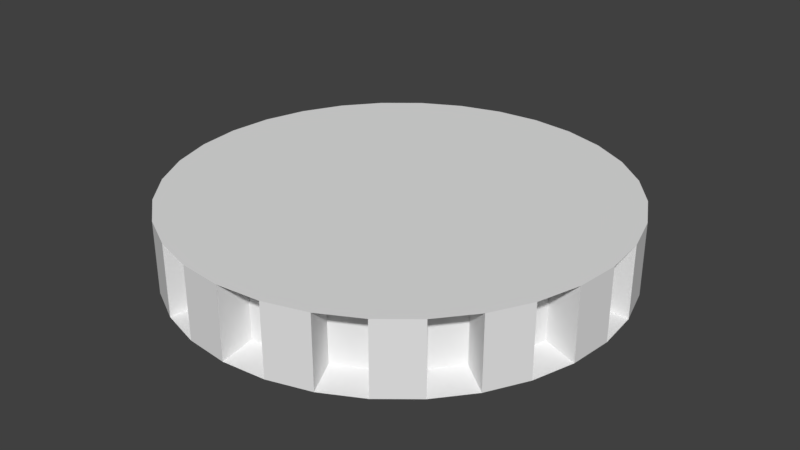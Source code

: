 # Source: RotatorCube1blend.blend  (saved by Blender 2.79.0; exported with 4.5.12 LTS)
import bpy
from mathutils import Matrix  # noqa: F401  (used for matrix-valued properties, if any)

bpy.ops.wm.read_factory_settings(use_empty=True)
scene = bpy.context.scene
scene.name = 'Scene'

# ---- collections
col_collection_1 = bpy.data.collections.new('Collection 1'); scene.collection.children.link(col_collection_1)

# ---- world
world_world = bpy.data.worlds.new('World'); scene.world = world_world
world_world.color = (0.05088, 0.05088, 0.05088)
world_world.use_sun_shadow = False
world_world.sun_shadow_jitter_overblur = 0.0
world_world.cycles.sampling_method = 'MANUAL'

# ---- meshes
me_circle = bpy.data.meshes.new('Circle')
me_circle.from_pydata([(0.0, 1.0, 0.0), (-0.1951, 0.9808, 0.0), (-0.3827, 0.9239, 0.0), (-0.5556, 0.8315, 0.0), (-0.7071, 0.7071, 0.0), (-0.8315, 0.5556, 0.0), (-0.9239, 0.3827, 0.0), (-0.9808, 0.1951, 0.0), (-1.0, 7.55e-08, 0.0), (-0.9808, -0.1951, 0.0), (-0.9239, -0.3827, 0.0), (-0.8315, -0.5556, 0.0), (-0.7071, -0.7071, 0.0), (-0.5556, -0.8315, 0.0), (-0.3827, -0.9239, 0.0), (-0.1951, -0.9808, 0.0), (3.258e-07, -1.0, 0.0), (0.1951, -0.9808, 0.0), (0.3827, -0.9239, 0.0), (0.5556, -0.8315, 0.0), (0.7071, -0.7071, 0.0), (0.8315, -0.5556, 0.0), (0.9239, -0.3827, 0.0), (0.9808, -0.1951, 0.0), (1.0, 9.656e-07, 0.0), (0.9808, 0.1951, 0.0), (0.9239, 0.3827, 0.0), (0.8315, 0.5556, 0.0), (0.7071, 0.7071, 0.0), (0.5556, 0.8315, 0.0), (0.3827, 0.9239, 0.0), (0.1951, 0.9808, 0.0), (0.0, 1.0, 0.3222), (-0.1951, 0.9808, 0.3222), (-0.3827, 0.9239, 0.3222), (-0.5556, 0.8315, 0.3222), (-0.7071, 0.7071, 0.3222), (-0.8315, 0.5556, 0.3222), (-0.9239, 0.3827, 0.3222), (-0.9808, 0.1951, 0.3222), (-1.0, 7.55e-08, 0.3222), (-0.9808, -0.1951, 0.3222), (-0.9239, -0.3827, 0.3222), (-0.8315, -0.5556, 0.3222), (-0.7071, -0.7071, 0.3222), (-0.5556, -0.8315, 0.3222), (-0.3827, -0.9239, 0.3222), (-0.1951, -0.9808, 0.3222), (3.258e-07, -1.0, 0.3222), (0.1951, -0.9808, 0.3222), (0.3827, -0.9239, 0.3222), (0.5556, -0.8315, 0.3222), (0.7071, -0.7071, 0.3222), (0.8315, -0.5556, 0.3222), (0.9239, -0.3827, 0.3222), (0.9808, -0.1951, 0.3222), (1.0, 9.656e-07, 0.3222), (0.9808, 0.1951, 0.3222), (0.9239, 0.3827, 0.3222), (0.8315, 0.5556, 0.3222), (0.7071, 0.7071, 0.3222), (0.5556, 0.8315, 0.3222), (0.3827, 0.9239, 0.3222), (0.1951, 0.9808, 0.3222), (-0.1668, 0.8386, 0.02335), (-1.525e-08, 0.855, 0.02335), (-0.475, 0.7109, 0.02335), (-0.3272, 0.79, 0.02335), (-0.7109, 0.475, 0.02335), (-0.6046, 0.6046, 0.02335), (-0.8386, 0.1668, 0.02335), (-0.79, 0.3272, 0.02335), (-0.8386, -0.1668, 0.02335), (-0.855, 1.063e-07, 0.02335), (-0.7109, -0.475, 0.02335), (-0.79, -0.3272, 0.02335), (-0.475, -0.7109, 0.02335), (-0.6046, -0.6046, 0.02335), (-0.1668, -0.8386, 0.02335), (-0.3272, -0.79, 0.02335), (0.1668, -0.8386, 0.02335), (2.634e-07, -0.855, 0.02335), (0.475, -0.7109, 0.02335), (0.3272, -0.79, 0.02335), (0.7109, -0.475, 0.02335), (0.6046, -0.6046, 0.02335), (0.8386, -0.1668, 0.02335), (0.79, -0.3272, 0.02335), (0.8386, 0.1668, 0.02335), (0.855, 8.673e-07, 0.02335), (0.7109, 0.475, 0.02335), (0.79, 0.3272, 0.02335), (0.475, 0.7109, 0.02335), (0.6046, 0.6046, 0.02335), (0.1668, 0.8386, 0.02335), (0.3272, 0.79, 0.02335), (-0.1668, 0.8386, 0.2989), (-1.525e-08, 0.855, 0.2989), (-0.475, 0.7109, 0.2989), (-0.3272, 0.79, 0.2989), (-0.7109, 0.475, 0.2989), (-0.6046, 0.6046, 0.2989), (-0.8386, 0.1668, 0.2989), (-0.79, 0.3272, 0.2989), (-0.8386, -0.1668, 0.2989), (-0.855, 1.063e-07, 0.2989), (-0.7109, -0.475, 0.2989), (-0.79, -0.3272, 0.2989), (-0.475, -0.7109, 0.2989), (-0.6046, -0.6046, 0.2989), (-0.1668, -0.8386, 0.2989), (-0.3272, -0.79, 0.2989), (0.1668, -0.8386, 0.2989), (2.634e-07, -0.855, 0.2989), (0.475, -0.7109, 0.2989), (0.3272, -0.79, 0.2989), (0.7109, -0.475, 0.2989), (0.6046, -0.6046, 0.2989), (0.8386, -0.1668, 0.2989), (0.79, -0.3272, 0.2989), (0.8386, 0.1668, 0.2989), (0.855, 8.673e-07, 0.2989), (0.7109, 0.475, 0.2989), (0.79, 0.3272, 0.2989), (0.475, 0.7109, 0.2989), (0.6046, 0.6046, 0.2989), (0.1668, 0.8386, 0.2989), (0.3272, 0.79, 0.2989)], [], [(1, 0, 31, 30, 29, 28, 27, 26, 25, 24, 23, 22, 21, 20, 19, 18, 17, 16, 15, 14, 13, 12, 11, 10, 9, 8, 7, 6, 5, 4, 3, 2), (33, 34, 35, 36, 37, 38, 39, 40, 41, 42, 43, 44, 45, 46, 47, 48, 49, 50, 51, 52, 53, 54, 55, 56, 57, 58, 59, 60, 61, 62, 63, 32), (22, 23, 86, 87), (1, 2, 34, 33), (49, 48, 113, 112), (15, 16, 48, 47), (36, 4, 69, 101), (29, 30, 62, 61), (17, 49, 112, 80), (3, 4, 36, 35), (20, 21, 84, 85), (17, 18, 50, 49), (47, 46, 111, 110), (31, 0, 32, 63), (62, 30, 95, 127), (5, 6, 38, 37), (19, 20, 52, 51), (3, 35, 98, 66), (18, 19, 82, 83), (7, 8, 40, 39), (21, 22, 54, 53), (45, 44, 109, 108), (48, 16, 81, 113), (9, 10, 42, 41), (23, 24, 56, 55), (60, 28, 93, 125), (27, 59, 122, 90), (11, 12, 44, 43), (25, 26, 58, 57), (16, 17, 80, 81), (43, 42, 107, 106), (13, 14, 46, 45), (29, 61, 124, 92), (27, 28, 60, 59), (79, 78, 110, 111), (93, 92, 124, 125), (67, 66, 98, 99), (81, 80, 112, 113), (95, 94, 126, 127), (69, 68, 100, 101), (83, 82, 114, 115), (71, 70, 102, 103), (85, 84, 116, 117), (73, 72, 104, 105), (87, 86, 118, 119), (75, 74, 106, 107), (89, 88, 120, 121), (77, 76, 108, 109), (91, 90, 122, 123), (65, 64, 96, 97), (31, 63, 126, 94), (50, 18, 83, 115), (51, 50, 115, 114), (24, 25, 88, 89), (5, 37, 100, 68), (32, 0, 65, 97), (53, 52, 117, 116), (26, 27, 90, 91), (0, 1, 64, 65), (19, 51, 114, 82), (38, 6, 71, 103), (55, 54, 119, 118), (28, 29, 92, 93), (2, 3, 66, 67), (52, 20, 85, 117), (7, 39, 102, 70), (57, 56, 121, 120), (30, 31, 94, 95), (4, 5, 68, 69), (21, 53, 116, 84), (40, 8, 73, 105), (59, 58, 123, 122), (33, 32, 97, 96), (6, 7, 70, 71), (54, 22, 87, 119), (9, 41, 104, 72), (61, 60, 125, 124), (35, 34, 99, 98), (8, 9, 72, 73), (23, 55, 118, 86), (42, 10, 75, 107), (63, 62, 127, 126), (37, 36, 101, 100), (10, 11, 74, 75), (56, 24, 89, 121), (11, 43, 106, 74), (15, 47, 110, 78), (39, 38, 103, 102), (12, 13, 76, 77), (25, 57, 120, 88), (46, 14, 79, 111), (44, 12, 77, 109), (34, 2, 67, 99), (41, 40, 105, 104), (14, 15, 78, 79), (58, 26, 91, 123), (1, 33, 96, 64), (13, 45, 108, 76)])
me_circle.use_remesh_preserve_volume = False
me_circle.use_remesh_preserve_attributes = False
me_circle.use_mirror_vertex_groups = False
me_circle.update()

# ---- objects
ob_circle = bpy.data.objects.new('Circle', me_circle)

# ---- transforms, parenting, visibility, modifiers, constraints
ob_circle.location = (0.0, 0.0, 0.0)
ob_circle.lineart.crease_threshold = 0.0

# ---- collection membership
col_collection_1.objects.link(ob_circle)

# ---- scene / render settings (as saved in the file)
scene.frame_start = 1; scene.frame_end = 250; scene.frame_set(1)
scene.render.engine = 'BLENDER_EEVEE_NEXT'
scene.render.resolution_percentage = 50
scene.render.dither_intensity = 0.0
scene.cycles.use_denoising = False
scene.cycles.samples = 128
scene.cycles.sampling_pattern = 'TABULATED_SOBOL'
scene.cycles.use_adaptive_sampling = False
scene.cycles.use_light_tree = False
scene.cycles.blur_glossy = 0.0
scene.cycles.sample_clamp_indirect = 0.0
scene.view_settings.view_transform = 'Standard'
bpy.context.view_layer.update()

# ---- added for rendering (the .blend has no active camera and no usable light): camera, sun
cam_auto = bpy.data.cameras.new('AutoCamera')
cam_auto.lens = 50.0
cam_auto.sensor_width = 36.0
cam_auto.clip_end = 1000.0
ob_auto_camera = bpy.data.objects.new('AutoCamera', cam_auto)
scene.collection.objects.link(ob_auto_camera)
ob_auto_camera.location = (2.63386, -3.16063, 2.26819)
ob_auto_camera.rotation_euler = (1.09748, -7.21219e-08, 0.694738)
scene.camera = ob_auto_camera
light_auto_sun = bpy.data.lights.new('AutoSun', 'SUN')
light_auto_sun.energy = 3.0
light_auto_sun.angle = 0.0523599
ob_auto_sun = bpy.data.objects.new('AutoSun', light_auto_sun)
scene.collection.objects.link(ob_auto_sun)
ob_auto_sun.rotation_euler = (0.872665, 0.174533, 0.523599)
bpy.context.view_layer.update()
